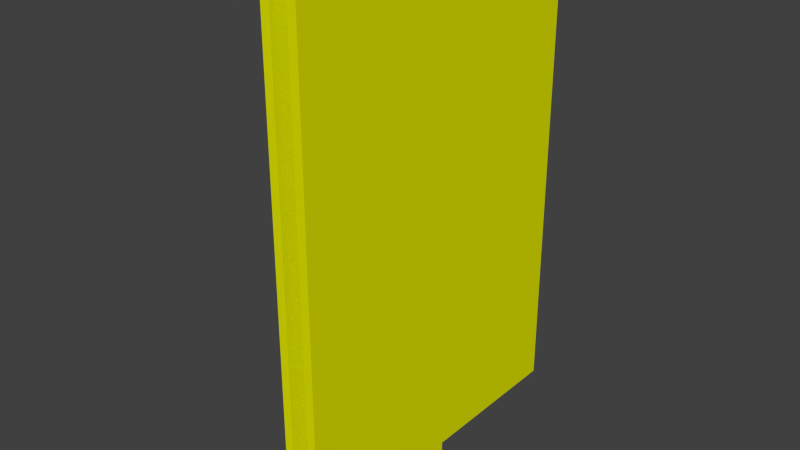 # Source: SlidingDoor.blend  (saved by Blender 2.66.1; exported with 4.5.12 LTS)
import bpy
from mathutils import Matrix  # noqa: F401  (used for matrix-valued properties, if any)

bpy.ops.wm.read_factory_settings(use_empty=True)
scene = bpy.context.scene
scene.name = 'Scene'

# ---- collections
col_collection_1 = bpy.data.collections.new('Collection 1'); scene.collection.children.link(col_collection_1)

# ---- materials (node trees are filled in below, after node groups)
mat_yellow = bpy.data.materials.new('Yellow')
mat_yellow.alpha_threshold = 0.0
mat_yellow.use_transparent_shadow = False
mat_yellow.diffuse_color = (0.776, 0.8, 0.0, 1.0)
mat_yellow.roughness = 0.5
mat_yellow.line_color = (0.0, 0.0, 0.0, 1.0)

# ---- material node trees

# ---- world
world_world = bpy.data.worlds.new('World'); scene.world = world_world
world_world.color = (0.05088, 0.05088, 0.05088)
world_world.use_sun_shadow = False
world_world.sun_shadow_jitter_overblur = 0.0
world_world.cycles.sampling_method = 'MANUAL'
world_world.cycles.sample_map_resolution = 256

# ---- meshes
me_cube_001 = bpy.data.meshes.new('Cube.001')
me_cube_001.from_pydata([(0.2, -2.0, 0.0), (0.15, -2.0, 0.0), (0.15, -1.0, 0.0), (0.2, -1.0, 0.0), (0.2, -2.0, 3.0), (0.15, -2.0, 3.0), (0.15, -1.0, 3.0), (0.2, -1.0, 3.0), (0.05, -2.0, 0.0), (4.768e-07, -2.0, 0.0), (4.768e-07, -1.0, 0.0), (0.05, -1.0, 0.0), (0.05, -2.0, 3.0), (4.768e-07, -2.0, 3.0), (4.768e-07, -1.0, 3.0), (0.05, -1.0, 3.0)], [], [(4, 5, 1, 0), (5, 6, 2, 1), (6, 7, 3, 2), (7, 4, 0, 3), (0, 1, 2, 3), (7, 6, 5, 4), (12, 13, 9, 8), (13, 14, 10, 9), (14, 15, 11, 10), (15, 12, 8, 11), (8, 9, 10, 11), (12, 15, 14, 13)])
_ca = me_cube_001.color_attributes.new('Col', 'BYTE_COLOR', 'CORNER')
_ca.data.foreach_set('color', [1.0, 1.0, 1.0, 1.0, 1.0, 1.0, 1.0, 1.0, 1.0, 1.0, 1.0, 1.0, 1.0, 1.0, 1.0, 1.0, 1.0, 1.0, 1.0, 1.0, 1.0, 1.0, 1.0, 1.0, 1.0, 1.0, 1.0, 1.0, 1.0, 1.0, 1.0, 1.0, 1.0, 1.0, 1.0, 1.0, 1.0, 1.0, 1.0, 1.0, 1.0, 1.0, 1.0, 1.0, 1.0, 1.0, 1.0, 1.0, 1.0, 1.0, 1.0, 1.0, 1.0, 1.0, 1.0, 1.0, 1.0, 1.0, 1.0, 1.0, 1.0, 1.0, 1.0, 1.0, 1.0, 1.0, 1.0, 1.0, 1.0, 1.0, 1.0, 1.0, 1.0, 1.0, 1.0, 1.0, 1.0, 1.0, 1.0, 1.0, 1.0, 1.0, 1.0, 1.0, 1.0, 1.0, 1.0, 1.0, 1.0, 1.0, 1.0, 1.0, 1.0, 1.0, 1.0, 1.0, 1.0, 1.0, 1.0, 1.0, 1.0, 1.0, 1.0, 1.0, 1.0, 1.0, 1.0, 1.0, 1.0, 1.0, 1.0, 1.0, 1.0, 1.0, 1.0, 1.0, 1.0, 1.0, 1.0, 1.0, 1.0, 1.0, 1.0, 1.0, 1.0, 1.0, 1.0, 1.0, 1.0, 1.0, 1.0, 1.0, 1.0, 1.0, 1.0, 1.0, 1.0, 1.0, 1.0, 1.0, 1.0, 1.0, 1.0, 1.0, 1.0, 1.0, 1.0, 1.0, 1.0, 1.0, 1.0, 1.0, 1.0, 1.0, 1.0, 1.0, 1.0, 1.0, 1.0, 1.0, 1.0, 1.0, 1.0, 1.0, 1.0, 1.0, 1.0, 1.0, 1.0, 1.0, 1.0, 1.0, 1.0, 1.0, 1.0, 1.0, 1.0, 1.0, 1.0, 1.0, 1.0, 1.0, 1.0, 1.0, 1.0, 1.0, 1.0, 1.0, 1.0, 1.0, 1.0, 1.0])
me_cube_001.materials.append(mat_yellow)
me_cube_001.use_remesh_preserve_volume = False
me_cube_001.use_remesh_preserve_attributes = False
me_cube_001.use_mirror_vertex_groups = False
me_cube_001.use_paint_bone_selection = False
me_cube_001.use_paint_mask = True
me_cube_001.update()
me_cube = bpy.data.meshes.new('Cube')
me_cube.from_pydata([(0.15, -1.0, 0.0), (0.05, -1.0, 0.0), (0.05, 0.0, 0.0), (0.15, 0.0, 0.0), (0.15, -1.0, 3.0), (0.05, -1.0, 3.0), (0.05, 0.0, 3.0), (0.15, 0.0, 3.0)], [], [(4, 5, 1, 0), (5, 6, 2, 1), (6, 7, 3, 2), (7, 4, 0, 3), (0, 1, 2, 3), (7, 6, 5, 4)])
_ca = me_cube.color_attributes.new('Col', 'BYTE_COLOR', 'CORNER')
_ca.data.foreach_set('color', [1.0, 1.0, 1.0, 1.0, 1.0, 1.0, 1.0, 1.0, 1.0, 1.0, 1.0, 1.0, 1.0, 1.0, 1.0, 1.0, 1.0, 1.0, 1.0, 1.0, 1.0, 1.0, 1.0, 1.0, 1.0, 1.0, 1.0, 1.0, 1.0, 1.0, 1.0, 1.0, 1.0, 1.0, 1.0, 1.0, 1.0, 1.0, 1.0, 1.0, 1.0, 1.0, 1.0, 1.0, 1.0, 1.0, 1.0, 1.0, 1.0, 1.0, 1.0, 1.0, 1.0, 1.0, 1.0, 1.0, 1.0, 1.0, 1.0, 1.0, 1.0, 1.0, 1.0, 1.0, 1.0, 1.0, 1.0, 1.0, 1.0, 1.0, 1.0, 1.0, 1.0, 1.0, 1.0, 1.0, 1.0, 1.0, 1.0, 1.0, 1.0, 1.0, 1.0, 1.0, 1.0, 1.0, 1.0, 1.0, 1.0, 1.0, 1.0, 1.0, 1.0, 1.0, 1.0, 1.0])
me_cube.materials.append(mat_yellow)
me_cube.use_remesh_preserve_volume = False
me_cube.use_remesh_preserve_attributes = False
me_cube.use_mirror_vertex_groups = False
me_cube.use_paint_bone_selection = False
me_cube.use_paint_mask = True
me_cube.update()
arm_armature_001 = bpy.data.armatures.new('Armature.001')  # bones are not reproduced

# ---- objects
ob_slidingdoor = bpy.data.objects.new('SlidingDoor', None)
ob_armature_001 = bpy.data.objects.new('Armature.001', arm_armature_001)
ob_outer = bpy.data.objects.new('Outer', me_cube_001)
ob_inner = bpy.data.objects.new('Inner', me_cube)

# ---- transforms, parenting, visibility, modifiers, constraints
ob_slidingdoor.location = (0.0, 0.0, 0.0)
ob_slidingdoor.empty_image_offset = (0.0, 0.0)
ob_slidingdoor.lineart.crease_threshold = 0.0
ob_armature_001.parent = ob_slidingdoor
ob_armature_001.location = (0.0, 0.0, 0.0)
ob_armature_001.lineart.crease_threshold = 0.0
ob_outer.parent = ob_slidingdoor
ob_outer.location = (0.0, 0.0, 0.0)
ob_outer.lineart.crease_threshold = 0.0
_vg = ob_outer.vertex_groups.new(name='Bone.001')
_m = ob_outer.modifiers.new('Armature', 'ARMATURE')
_m.object = ob_armature_001
_m.vertex_group = 'Bone.001'
ob_inner.parent = ob_slidingdoor
ob_inner.location = (0.0, 0.0, 0.0)
ob_inner.lineart.crease_threshold = 0.0
_vg = ob_inner.vertex_groups.new(name='Bone.001')
for _i, _w in zip([0, 1, 2, 3, 4, 5, 6, 7], [1.0, 1.0, 0.9975, 1.0, 0.9449, 1.0, 0.9999, 0.9914]): _vg.add([_i], _w, 'REPLACE')
_m = ob_inner.modifiers.new('Armature', 'ARMATURE')
_m.object = ob_armature_001
_m.vertex_group = 'Bone.001'

# ---- collection membership
col_collection_1.objects.link(ob_slidingdoor)
col_collection_1.objects.link(ob_armature_001)
col_collection_1.objects.link(ob_outer)
col_collection_1.objects.link(ob_inner)

# ---- scene / render settings (as saved in the file)
scene.frame_start = 0; scene.frame_end = 20; scene.frame_set(15)
scene.render.engine = 'BLENDER_EEVEE_NEXT'
scene.render.image_settings.color_mode = 'RGB'
scene.render.image_settings.compression = 90
scene.render.resolution_percentage = 50
scene.render.dither_intensity = 0.0
scene.render.bake_margin = 2
scene.cycles.use_denoising = False
scene.cycles.samples = 10
scene.cycles.sampling_pattern = 'TABULATED_SOBOL'
scene.cycles.light_sampling_threshold = 0.0
scene.cycles.use_adaptive_sampling = False
scene.cycles.use_light_tree = False
scene.cycles.blur_glossy = 0.0
scene.cycles.volume_bounces = 1
scene.cycles.pixel_filter_type = 'GAUSSIAN'
scene.cycles.sample_clamp_indirect = 0.0
scene.view_settings.view_transform = 'Standard'
bpy.context.view_layer.update()

# ---- added for rendering (the .blend has no active camera and no usable light): camera, sun
cam_auto = bpy.data.cameras.new('AutoCamera')
cam_auto.lens = 50.0
cam_auto.sensor_width = 36.0
cam_auto.clip_end = 1000.0
ob_auto_camera = bpy.data.objects.new('AutoCamera', cam_auto)
scene.collection.objects.link(ob_auto_camera)
ob_auto_camera.location = (3.21009, -4.98056, 3.98807)
ob_auto_camera.rotation_euler = (1.09748, -7.21219e-08, 0.694738)
scene.camera = ob_auto_camera
light_auto_sun = bpy.data.lights.new('AutoSun', 'SUN')
light_auto_sun.energy = 3.0
light_auto_sun.angle = 0.0523599
ob_auto_sun = bpy.data.objects.new('AutoSun', light_auto_sun)
scene.collection.objects.link(ob_auto_sun)
ob_auto_sun.rotation_euler = (0.872665, 0.174533, 0.523599)
bpy.context.view_layer.update()
